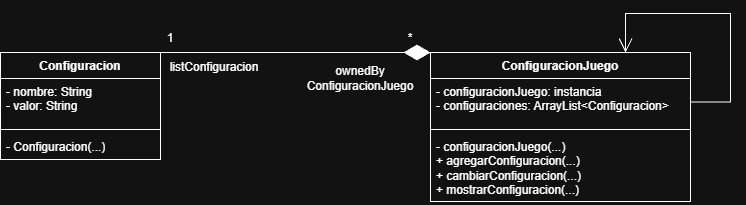

The diagram above was exported from draw.io. Its source (the exported page's mxGraphModel, read from the mxfile embedded in the PNG):
<mxGraphModel dx="861" dy="499" grid="1" gridSize="10" guides="1" tooltips="1" connect="1" arrows="1" fold="1" page="1" pageScale="1" pageWidth="827" pageHeight="1169" math="0" shadow="0">
  <root>
    <mxCell id="0" />
    <mxCell id="1" parent="0" />
    <mxCell id="dHCScod62LV6GaOjTtlJ-1" parent="1" style="swimlane;fontStyle=1;align=center;verticalAlign=top;childLayout=stackLayout;horizontal=1;startSize=26;horizontalStack=0;resizeParent=1;resizeParentMax=0;resizeLast=0;collapsible=1;marginBottom=0;whiteSpace=wrap;html=1;" value="Configuracion" vertex="1">
      <mxGeometry height="107" width="160" x="340" y="309" as="geometry" />
    </mxCell>
    <mxCell id="dHCScod62LV6GaOjTtlJ-2" parent="dHCScod62LV6GaOjTtlJ-1" style="text;strokeColor=none;fillColor=none;align=left;verticalAlign=top;spacingLeft=4;spacingRight=4;overflow=hidden;rotatable=0;points=[[0,0.5],[1,0.5]];portConstraint=eastwest;whiteSpace=wrap;html=1;" value="- nombre: String&lt;div&gt;- valor: String&lt;br&gt;&lt;div&gt;&lt;br&gt;&lt;/div&gt;&lt;/div&gt;" vertex="1">
      <mxGeometry height="47" width="160" y="26" as="geometry" />
    </mxCell>
    <mxCell id="dHCScod62LV6GaOjTtlJ-3" parent="dHCScod62LV6GaOjTtlJ-1" style="line;strokeWidth=1;fillColor=none;align=left;verticalAlign=middle;spacingTop=-1;spacingLeft=3;spacingRight=3;rotatable=0;labelPosition=right;points=[];portConstraint=eastwest;strokeColor=inherit;" value="" vertex="1">
      <mxGeometry height="8" width="160" y="73" as="geometry" />
    </mxCell>
    <mxCell id="dHCScod62LV6GaOjTtlJ-4" parent="dHCScod62LV6GaOjTtlJ-1" style="text;strokeColor=none;fillColor=none;align=left;verticalAlign=top;spacingLeft=4;spacingRight=4;overflow=hidden;rotatable=0;points=[[0,0.5],[1,0.5]];portConstraint=eastwest;whiteSpace=wrap;html=1;" value="- Configuracion(...)" vertex="1">
      <mxGeometry height="26" width="160" y="81" as="geometry" />
    </mxCell>
    <mxCell id="dHCScod62LV6GaOjTtlJ-5" parent="1" style="swimlane;fontStyle=1;align=center;verticalAlign=top;childLayout=stackLayout;horizontal=1;startSize=26;horizontalStack=0;resizeParent=1;resizeParentMax=0;resizeLast=0;collapsible=1;marginBottom=0;whiteSpace=wrap;html=1;" value="ConfiguracionJuego" vertex="1">
      <mxGeometry height="149" width="260" x="770" y="309" as="geometry" />
    </mxCell>
    <mxCell id="dHCScod62LV6GaOjTtlJ-6" parent="dHCScod62LV6GaOjTtlJ-5" style="text;strokeColor=none;fillColor=none;align=left;verticalAlign=top;spacingLeft=4;spacingRight=4;overflow=hidden;rotatable=0;points=[[0,0.5],[1,0.5]];portConstraint=eastwest;whiteSpace=wrap;html=1;" value="- configuracionJuego: instancia&lt;div&gt;- configuraciones: ArrayList&amp;lt;Configuracion&amp;gt;&lt;/div&gt;" vertex="1">
      <mxGeometry height="47" width="260" y="26" as="geometry" />
    </mxCell>
    <mxCell id="dHCScod62LV6GaOjTtlJ-7" parent="dHCScod62LV6GaOjTtlJ-5" style="line;strokeWidth=1;fillColor=none;align=left;verticalAlign=middle;spacingTop=-1;spacingLeft=3;spacingRight=3;rotatable=0;labelPosition=right;points=[];portConstraint=eastwest;strokeColor=inherit;" value="" vertex="1">
      <mxGeometry height="8" width="260" y="73" as="geometry" />
    </mxCell>
    <mxCell id="dHCScod62LV6GaOjTtlJ-8" parent="dHCScod62LV6GaOjTtlJ-5" style="text;strokeColor=none;fillColor=none;align=left;verticalAlign=top;spacingLeft=4;spacingRight=4;overflow=hidden;rotatable=0;points=[[0,0.5],[1,0.5]];portConstraint=eastwest;whiteSpace=wrap;html=1;" value="- configuracionJuego(...)&lt;div&gt;+ agregarConfiguracion(...)&lt;/div&gt;&lt;div&gt;+ cambiarConfiguracion(...)&lt;/div&gt;&lt;div&gt;+ mostrarConfiguracion(...)&lt;/div&gt;" vertex="1">
      <mxGeometry height="68" width="260" y="81" as="geometry" />
    </mxCell>
    <mxCell id="dHCScod62LV6GaOjTtlJ-9" edge="1" parent="dHCScod62LV6GaOjTtlJ-5" source="dHCScod62LV6GaOjTtlJ-6" style="endArrow=open;endFill=1;endSize=12;html=1;rounded=0;entryX=0.75;entryY=0;entryDx=0;entryDy=0;exitX=1;exitY=0.5;exitDx=0;exitDy=0;" target="dHCScod62LV6GaOjTtlJ-5" value="">
      <mxGeometry relative="1" width="160" as="geometry">
        <Array as="points">
          <mxPoint x="300" y="49.5" />
          <mxPoint x="300" y="-39" />
          <mxPoint x="195" y="-39" />
        </Array>
        <mxPoint x="300" y="21" as="sourcePoint" />
        <mxPoint x="70" y="81" as="targetPoint" />
      </mxGeometry>
    </mxCell>
    <mxCell id="dHCScod62LV6GaOjTtlJ-10" edge="1" parent="1" source="dHCScod62LV6GaOjTtlJ-1" style="endArrow=diamondThin;endFill=1;endSize=24;html=1;rounded=0;entryX=0;entryY=0;entryDx=0;entryDy=0;exitX=1;exitY=0;exitDx=0;exitDy=0;" target="dHCScod62LV6GaOjTtlJ-5" value="">
      <mxGeometry relative="1" width="160" as="geometry">
        <mxPoint x="680" y="390" as="sourcePoint" />
        <mxPoint x="840" y="390" as="targetPoint" />
      </mxGeometry>
    </mxCell>
    <mxCell id="dHCScod62LV6GaOjTtlJ-11" parent="1" style="text;html=1;whiteSpace=wrap;strokeColor=none;fillColor=none;align=center;verticalAlign=middle;rounded=0;" value="ownedBy&lt;div&gt;ConfiguracionJuego&lt;/div&gt;" vertex="1">
      <mxGeometry height="30" width="60" x="670" y="320" as="geometry" />
    </mxCell>
    <mxCell id="dHCScod62LV6GaOjTtlJ-12" parent="1" style="text;html=1;whiteSpace=wrap;strokeColor=none;fillColor=none;align=center;verticalAlign=middle;rounded=0;" value="listConfiguracion" vertex="1">
      <mxGeometry height="30" width="60" x="524" y="309" as="geometry" />
    </mxCell>
    <mxCell id="dHCScod62LV6GaOjTtlJ-13" parent="1" style="text;html=1;whiteSpace=wrap;strokeColor=none;fillColor=none;align=center;verticalAlign=middle;rounded=0;" value="1" vertex="1">
      <mxGeometry height="30" width="60" x="480" y="280" as="geometry" />
    </mxCell>
    <mxCell id="dHCScod62LV6GaOjTtlJ-14" parent="1" style="text;html=1;whiteSpace=wrap;strokeColor=none;fillColor=none;align=center;verticalAlign=middle;rounded=0;" value="*" vertex="1">
      <mxGeometry height="30" width="60" x="720" y="280" as="geometry" />
    </mxCell>
  </root>
</mxGraphModel>